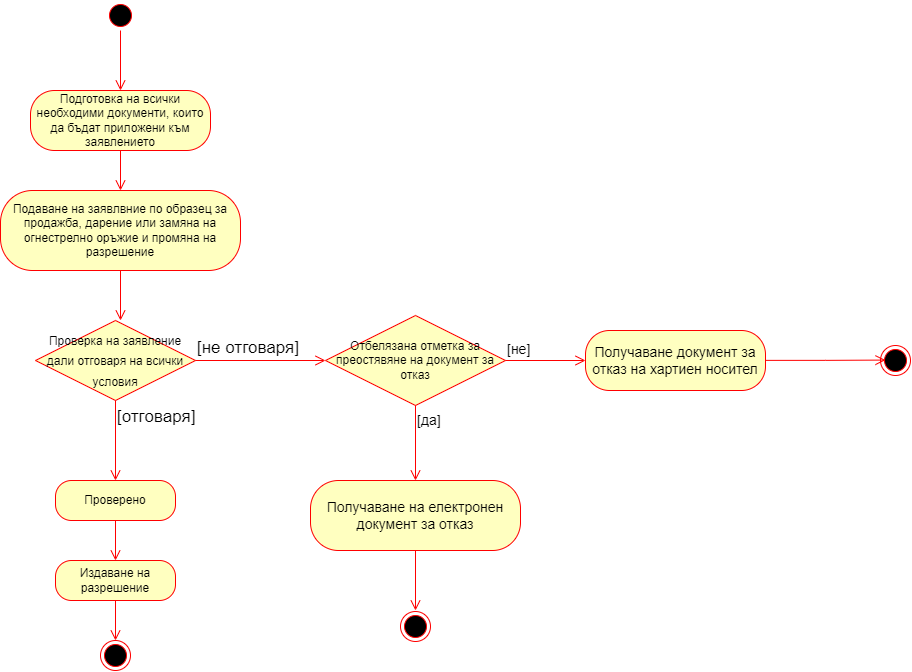

The diagram above was exported from draw.io. Its source (the exported page's mxGraphModel, read from the mxfile embedded in the PNG):
<mxGraphModel dx="1523" dy="759" grid="1" gridSize="10" guides="1" tooltips="1" connect="1" arrows="1" fold="1" page="1" pageScale="1" pageWidth="850" pageHeight="1100" math="0" shadow="0">
  <root>
    <mxCell id="0" />
    <mxCell id="1" parent="0" />
    <mxCell id="2" value="" style="ellipse;html=1;shape=startState;fillColor=#000000;strokeColor=#ff0000;" parent="1" vertex="1">
      <mxGeometry x="500" y="230" width="30" height="30" as="geometry" />
    </mxCell>
    <mxCell id="3" value="" style="edgeStyle=orthogonalEdgeStyle;html=1;verticalAlign=bottom;endArrow=open;endSize=8;strokeColor=#ff0000;" parent="1" source="2" edge="1">
      <mxGeometry relative="1" as="geometry">
        <mxPoint x="515" y="320" as="targetPoint" />
      </mxGeometry>
    </mxCell>
    <mxCell id="4" value="Подготовка на всички необходими документи, които да бъдат приложени към заявлението" style="rounded=1;whiteSpace=wrap;html=1;arcSize=40;fontColor=#000000;fillColor=#ffffc0;strokeColor=#ff0000;" parent="1" vertex="1">
      <mxGeometry x="425" y="320" width="180" height="60" as="geometry" />
    </mxCell>
    <mxCell id="5" value="" style="edgeStyle=orthogonalEdgeStyle;html=1;verticalAlign=bottom;endArrow=open;endSize=8;strokeColor=#ff0000;" parent="1" source="4" edge="1">
      <mxGeometry relative="1" as="geometry">
        <mxPoint x="515" y="420" as="targetPoint" />
      </mxGeometry>
    </mxCell>
    <mxCell id="6" value="Подаване на заявлвние по образец за продажба, дарение или замяна на огнестрелно оръжие и промяна на разрешение" style="rounded=1;whiteSpace=wrap;html=1;arcSize=40;fontColor=#000000;fillColor=#ffffc0;strokeColor=#ff0000;" parent="1" vertex="1">
      <mxGeometry x="395" y="420" width="240" height="80" as="geometry" />
    </mxCell>
    <mxCell id="7" value="" style="edgeStyle=orthogonalEdgeStyle;html=1;verticalAlign=bottom;endArrow=open;endSize=8;strokeColor=#ff0000;" parent="1" source="6" edge="1">
      <mxGeometry relative="1" as="geometry">
        <mxPoint x="515" y="550" as="targetPoint" />
      </mxGeometry>
    </mxCell>
    <mxCell id="8" value="&lt;font style=&quot;font-size: 12px;&quot;&gt;Проверка на заявление дали отговаря на всички условия&lt;/font&gt;" style="rhombus;whiteSpace=wrap;html=1;fillColor=#ffffc0;strokeColor=#ff0000;labelBackgroundColor=none;fontFamily=Helvetica;fontSize=17;fontColor=#000000;" parent="1" vertex="1">
      <mxGeometry x="430" y="550" width="160" height="80" as="geometry" />
    </mxCell>
    <mxCell id="9" value="[не отговаря]" style="edgeStyle=orthogonalEdgeStyle;html=1;align=left;verticalAlign=bottom;endArrow=open;endSize=8;strokeColor=#ff0000;fontFamily=Helvetica;fontSize=17;fontColor=#000000;" parent="1" source="8" edge="1">
      <mxGeometry x="-1" relative="1" as="geometry">
        <mxPoint x="720" y="590" as="targetPoint" />
      </mxGeometry>
    </mxCell>
    <mxCell id="10" value="[отговаря]" style="edgeStyle=orthogonalEdgeStyle;html=1;align=left;verticalAlign=top;endArrow=open;endSize=8;strokeColor=#ff0000;fontFamily=Helvetica;fontSize=17;fontColor=#000000;" parent="1" source="8" edge="1">
      <mxGeometry x="-1" relative="1" as="geometry">
        <mxPoint x="510" y="710" as="targetPoint" />
      </mxGeometry>
    </mxCell>
    <mxCell id="11" value="Проверено" style="rounded=1;whiteSpace=wrap;html=1;arcSize=40;fontColor=#000000;fillColor=#ffffc0;strokeColor=#ff0000;labelBackgroundColor=none;fontFamily=Helvetica;fontSize=12;" parent="1" vertex="1">
      <mxGeometry x="450" y="710" width="120" height="40" as="geometry" />
    </mxCell>
    <mxCell id="12" value="" style="edgeStyle=orthogonalEdgeStyle;html=1;verticalAlign=bottom;endArrow=open;endSize=8;strokeColor=#ff0000;fontFamily=Helvetica;fontSize=12;fontColor=#000000;" parent="1" source="11" edge="1">
      <mxGeometry relative="1" as="geometry">
        <mxPoint x="510" y="790" as="targetPoint" />
      </mxGeometry>
    </mxCell>
    <mxCell id="13" value="Издаване на разрешение" style="rounded=1;whiteSpace=wrap;html=1;arcSize=40;fontColor=#000000;fillColor=#ffffc0;strokeColor=#ff0000;labelBackgroundColor=none;fontFamily=Helvetica;fontSize=12;" parent="1" vertex="1">
      <mxGeometry x="450" y="790" width="120" height="40" as="geometry" />
    </mxCell>
    <mxCell id="14" value="" style="edgeStyle=orthogonalEdgeStyle;html=1;verticalAlign=bottom;endArrow=open;endSize=8;strokeColor=#ff0000;fontFamily=Helvetica;fontSize=12;fontColor=#000000;" parent="1" source="13" edge="1">
      <mxGeometry relative="1" as="geometry">
        <mxPoint x="510" y="870" as="targetPoint" />
      </mxGeometry>
    </mxCell>
    <mxCell id="15" value="" style="ellipse;html=1;shape=endState;fillColor=#000000;strokeColor=#ff0000;labelBackgroundColor=none;fontFamily=Helvetica;fontSize=12;fontColor=#000000;" parent="1" vertex="1">
      <mxGeometry x="495" y="870" width="30" height="30" as="geometry" />
    </mxCell>
    <mxCell id="16" value="Отбелязана отметка за преостявяне на документ за отказ" style="rhombus;whiteSpace=wrap;html=1;fillColor=#ffffc0;strokeColor=#ff0000;labelBackgroundColor=none;fontFamily=Helvetica;fontSize=12;fontColor=#000000;" parent="1" vertex="1">
      <mxGeometry x="720" y="545" width="180" height="90" as="geometry" />
    </mxCell>
    <mxCell id="17" value="&lt;font style=&quot;font-size: 14px;&quot;&gt;[не]&lt;/font&gt;" style="edgeStyle=orthogonalEdgeStyle;html=1;align=left;verticalAlign=bottom;endArrow=open;endSize=8;strokeColor=#ff0000;fontFamily=Helvetica;fontSize=12;fontColor=#000000;" parent="1" source="16" edge="1">
      <mxGeometry x="-1" relative="1" as="geometry">
        <mxPoint x="980" y="590" as="targetPoint" />
      </mxGeometry>
    </mxCell>
    <mxCell id="18" value="&lt;font style=&quot;font-size: 14px;&quot;&gt;[да]&lt;/font&gt;" style="edgeStyle=orthogonalEdgeStyle;html=1;align=left;verticalAlign=top;endArrow=open;endSize=8;strokeColor=#ff0000;fontFamily=Helvetica;fontSize=12;fontColor=#000000;" parent="1" source="16" edge="1">
      <mxGeometry x="-1" relative="1" as="geometry">
        <mxPoint x="810" y="710" as="targetPoint" />
      </mxGeometry>
    </mxCell>
    <mxCell id="19" value="Получаване на електронен документ за отказ" style="rounded=1;whiteSpace=wrap;html=1;arcSize=40;fontColor=#000000;fillColor=#ffffc0;strokeColor=#ff0000;labelBackgroundColor=none;fontFamily=Helvetica;fontSize=14;" parent="1" vertex="1">
      <mxGeometry x="705" y="710" width="210" height="70" as="geometry" />
    </mxCell>
    <mxCell id="20" value="" style="edgeStyle=orthogonalEdgeStyle;html=1;verticalAlign=bottom;endArrow=open;endSize=8;strokeColor=#ff0000;fontFamily=Helvetica;fontSize=14;fontColor=#000000;" parent="1" source="19" edge="1">
      <mxGeometry relative="1" as="geometry">
        <mxPoint x="810" y="840" as="targetPoint" />
      </mxGeometry>
    </mxCell>
    <mxCell id="21" value="" style="ellipse;html=1;shape=endState;fillColor=#000000;strokeColor=#ff0000;labelBackgroundColor=none;fontFamily=Helvetica;fontSize=14;fontColor=#000000;" parent="1" vertex="1">
      <mxGeometry x="795" y="841" width="30" height="30" as="geometry" />
    </mxCell>
    <mxCell id="22" value="Получаване документ за отказ на хартиен носител" style="rounded=1;whiteSpace=wrap;html=1;arcSize=40;fontColor=#000000;fillColor=#ffffc0;strokeColor=#ff0000;labelBackgroundColor=none;fontFamily=Helvetica;fontSize=14;" parent="1" vertex="1">
      <mxGeometry x="980" y="560" width="180" height="60" as="geometry" />
    </mxCell>
    <mxCell id="26" value="" style="edgeStyle=orthogonalEdgeStyle;rounded=0;orthogonalLoop=1;jettySize=auto;html=1;endArrow=open;endFill=0;fillColor=#f8cecc;strokeColor=#FF0000;endSize=8;" parent="1" edge="1">
      <mxGeometry relative="1" as="geometry">
        <mxPoint x="1160" y="589.87" as="sourcePoint" />
        <mxPoint x="1280" y="589.58" as="targetPoint" />
        <Array as="points">
          <mxPoint x="1220" y="589.58" />
          <mxPoint x="1280" y="589.58" />
        </Array>
      </mxGeometry>
    </mxCell>
    <mxCell id="27" value="" style="ellipse;html=1;shape=endState;fillColor=#000000;strokeColor=#ff0000;labelBackgroundColor=none;fontFamily=Helvetica;fontSize=14;fontColor=#000000;" parent="1" vertex="1">
      <mxGeometry x="1275" y="575" width="30" height="30" as="geometry" />
    </mxCell>
  </root>
</mxGraphModel>